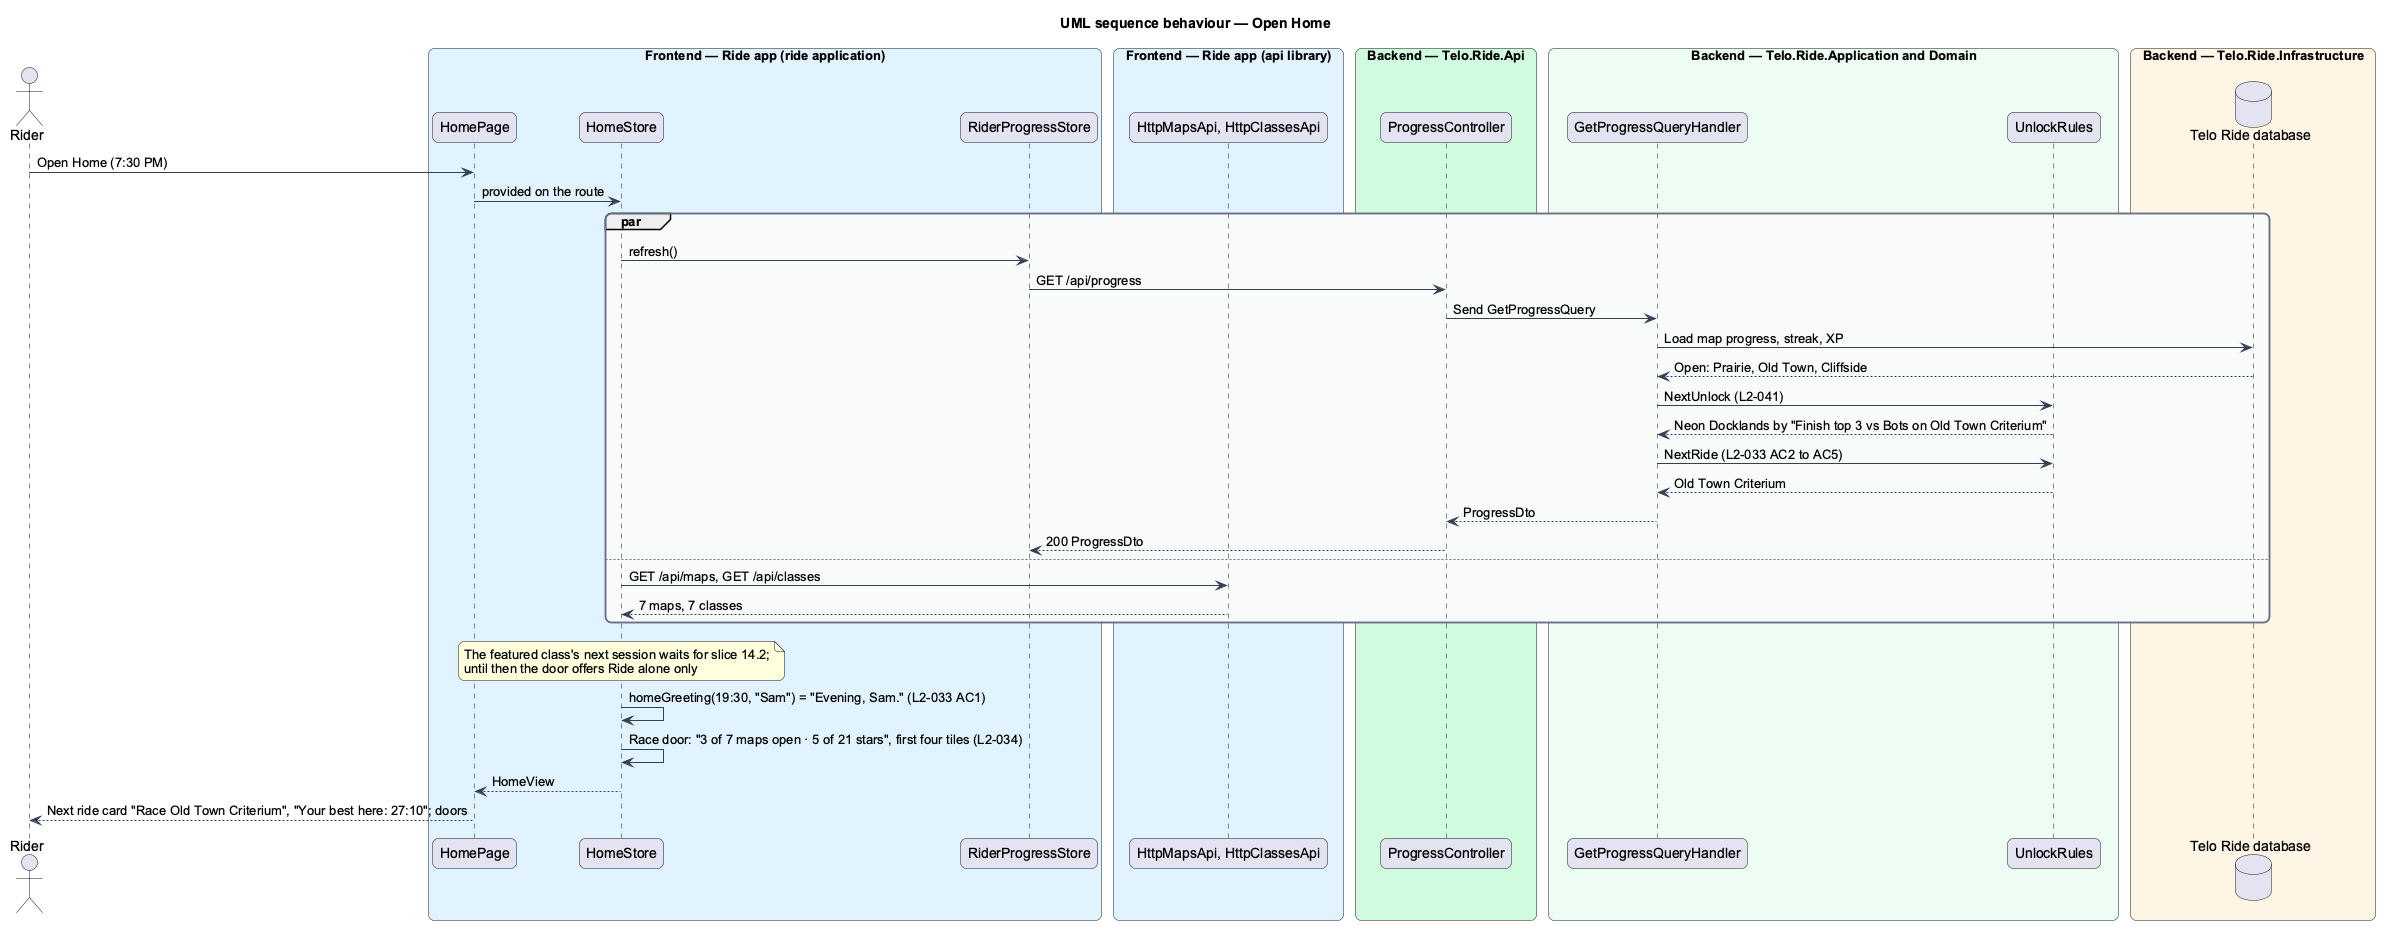

The diagram above was rendered by PlantUML. Its source (embedded in the PNG):
@startuml
title UML sequence behaviour — Open Home
skinparam backgroundColor #FFFFFF
skinparam shadowing false
skinparam roundcorner 12
skinparam defaultFontName Arial
skinparam ArrowColor #344054
skinparam rectangle {
  BorderColor #344054
  FontColor #101828
}
skinparam package {
  BorderColor #667085
  FontColor #101828
  BackgroundColor #F9FAFB
}
actor "Rider" as actor
box "Frontend — Ride app (ride application)" #E0F2FE
  participant "HomePage" as page
  participant "HomeStore" as store
  participant "RiderProgressStore" as prog
end box
box "Frontend — Ride app (api library)" #E0F2FE
  participant "HttpMapsApi, HttpClassesApi" as cat
end box
box "Backend — Telo.Ride.Api" #D1FADF
  participant "ProgressController" as ctrl
end box
box "Backend — Telo.Ride.Application and Domain" #ECFDF3
  participant "GetProgressQueryHandler" as handler
  participant "UnlockRules" as rules
end box
box "Backend — Telo.Ride.Infrastructure" #FFF4E5
  database "Telo Ride database" as db
end box
actor -> page : Open Home (7:30 PM)
page -> store : provided on the route
par
  store -> prog : refresh()
  prog -> ctrl : GET /api/progress
  ctrl -> handler : Send GetProgressQuery
  handler -> db : Load map progress, streak, XP
  db --> handler : Open: Prairie, Old Town, Cliffside
  handler -> rules : NextUnlock (L2-041)
  rules --> handler : Neon Docklands by "Finish top 3 vs Bots on Old Town Criterium"
  handler -> rules : NextRide (L2-033 AC2 to AC5)
  rules --> handler : Old Town Criterium
  handler --> ctrl : ProgressDto
  ctrl --> prog : 200 ProgressDto
else
  store -> cat : GET /api/maps, GET /api/classes
  cat --> store : 7 maps, 7 classes
end
note over store : The featured class's next session waits for slice 14.2;\nuntil then the door offers Ride alone only
store -> store : homeGreeting(19:30, "Sam") = "Evening, Sam." (L2-033 AC1)
store -> store : Race door: "3 of 7 maps open · 5 of 21 stars", first four tiles (L2-034)
store --> page : HomeView
page --> actor : Next ride card "Race Old Town Criterium", "Your best here: 27:10"; doors
@enduml